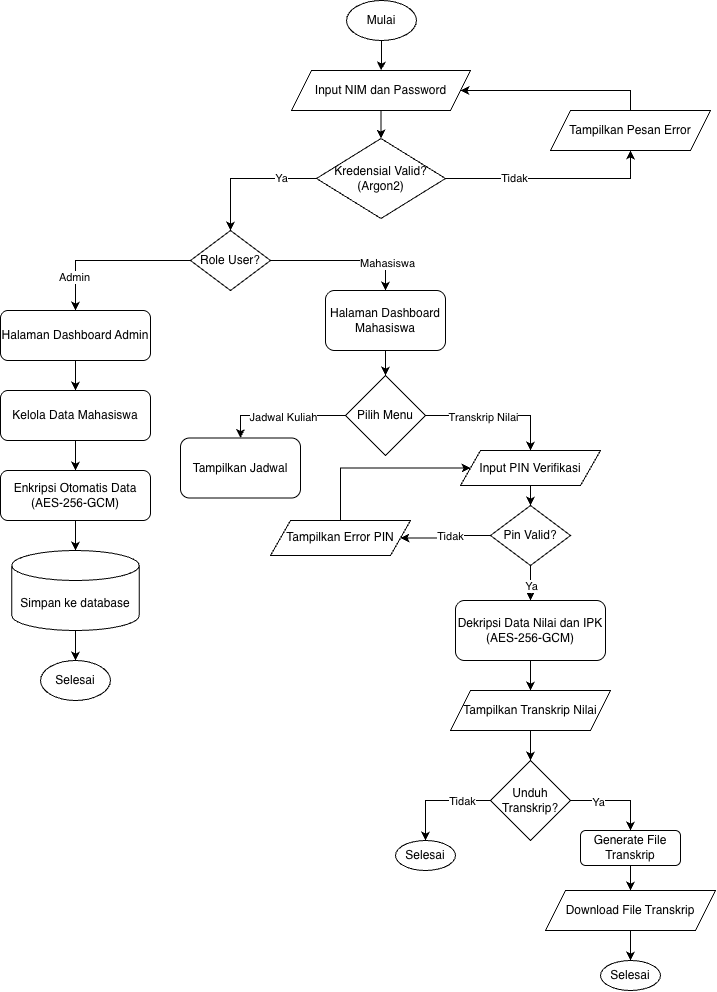

The diagram above was exported from draw.io. Its source (the exported page's mxGraphModel, read from the mxfile embedded in the PNG):
<mxGraphModel dx="893" dy="991" grid="1" gridSize="10" guides="1" tooltips="1" connect="1" arrows="1" fold="1" page="1" pageScale="1" pageWidth="827" pageHeight="1169" math="0" shadow="0">
  <root>
    <mxCell id="0" />
    <mxCell id="1" parent="0" />
    <mxCell id="NTnaWvSPqyTF4CnlCc5I-79" edge="1" parent="1" source="NTnaWvSPqyTF4CnlCc5I-63" style="edgeStyle=orthogonalEdgeStyle;rounded=0;orthogonalLoop=1;jettySize=auto;html=1;entryX=0.5;entryY=0;entryDx=0;entryDy=0;" target="NTnaWvSPqyTF4CnlCc5I-74">
      <mxGeometry relative="1" as="geometry" />
    </mxCell>
    <mxCell id="NTnaWvSPqyTF4CnlCc5I-63" parent="1" style="ellipse;whiteSpace=wrap;html=1;" value="Mulai" vertex="1">
      <mxGeometry height="40" width="70" x="1206" y="50" as="geometry" />
    </mxCell>
    <mxCell id="NTnaWvSPqyTF4CnlCc5I-80" edge="1" parent="1" source="NTnaWvSPqyTF4CnlCc5I-74" style="edgeStyle=orthogonalEdgeStyle;rounded=0;orthogonalLoop=1;jettySize=auto;html=1;entryX=0.5;entryY=0;entryDx=0;entryDy=0;" target="NTnaWvSPqyTF4CnlCc5I-75">
      <mxGeometry relative="1" as="geometry" />
    </mxCell>
    <mxCell id="NTnaWvSPqyTF4CnlCc5I-74" parent="1" style="shape=parallelogram;perimeter=parallelogramPerimeter;whiteSpace=wrap;html=1;fixedSize=1;" value="Input NIM dan Password" vertex="1">
      <mxGeometry height="40" width="179" x="1151" y="120" as="geometry" />
    </mxCell>
    <mxCell id="NTnaWvSPqyTF4CnlCc5I-82" edge="1" parent="1" source="NTnaWvSPqyTF4CnlCc5I-75" style="edgeStyle=orthogonalEdgeStyle;rounded=0;orthogonalLoop=1;jettySize=auto;html=1;entryX=0.5;entryY=1;entryDx=0;entryDy=0;" target="NTnaWvSPqyTF4CnlCc5I-81">
      <mxGeometry relative="1" as="geometry" />
    </mxCell>
    <mxCell id="NTnaWvSPqyTF4CnlCc5I-84" connectable="0" parent="NTnaWvSPqyTF4CnlCc5I-82" style="edgeLabel;html=1;align=center;verticalAlign=middle;resizable=0;points=[];" value="Tidak" vertex="1">
      <mxGeometry relative="1" x="-0.3567" y="1" as="geometry">
        <mxPoint as="offset" />
      </mxGeometry>
    </mxCell>
    <mxCell id="NTnaWvSPqyTF4CnlCc5I-86" edge="1" parent="1" source="NTnaWvSPqyTF4CnlCc5I-75" style="edgeStyle=orthogonalEdgeStyle;rounded=0;orthogonalLoop=1;jettySize=auto;html=1;entryX=0.5;entryY=0;entryDx=0;entryDy=0;" target="NTnaWvSPqyTF4CnlCc5I-85">
      <mxGeometry relative="1" as="geometry" />
    </mxCell>
    <mxCell id="NTnaWvSPqyTF4CnlCc5I-87" connectable="0" parent="NTnaWvSPqyTF4CnlCc5I-86" style="edgeLabel;html=1;align=center;verticalAlign=middle;resizable=0;points=[];" value="Ya" vertex="1">
      <mxGeometry relative="1" x="-0.4808" y="-1" as="geometry">
        <mxPoint as="offset" />
      </mxGeometry>
    </mxCell>
    <mxCell id="NTnaWvSPqyTF4CnlCc5I-75" parent="1" style="rhombus;whiteSpace=wrap;html=1;verticalAlign=middle;" value="Kredensial Valid?&lt;br&gt;(Argon2)" vertex="1">
      <mxGeometry height="80" width="129" x="1176" y="188" as="geometry" />
    </mxCell>
    <mxCell id="NTnaWvSPqyTF4CnlCc5I-83" edge="1" parent="1" source="NTnaWvSPqyTF4CnlCc5I-81" style="edgeStyle=orthogonalEdgeStyle;rounded=0;orthogonalLoop=1;jettySize=auto;html=1;entryX=1;entryY=0.5;entryDx=0;entryDy=0;exitX=0.5;exitY=0;exitDx=0;exitDy=0;" target="NTnaWvSPqyTF4CnlCc5I-74">
      <mxGeometry relative="1" as="geometry" />
    </mxCell>
    <mxCell id="NTnaWvSPqyTF4CnlCc5I-81" parent="1" style="shape=parallelogram;perimeter=parallelogramPerimeter;whiteSpace=wrap;html=1;fixedSize=1;" value="Tampilkan Pesan Error" vertex="1">
      <mxGeometry height="40" width="160" x="1410" y="160" as="geometry" />
    </mxCell>
    <mxCell id="NTnaWvSPqyTF4CnlCc5I-90" edge="1" parent="1" source="NTnaWvSPqyTF4CnlCc5I-85" style="edgeStyle=orthogonalEdgeStyle;rounded=0;orthogonalLoop=1;jettySize=auto;html=1;entryX=0.5;entryY=0;entryDx=0;entryDy=0;" target="NTnaWvSPqyTF4CnlCc5I-88">
      <mxGeometry relative="1" as="geometry" />
    </mxCell>
    <mxCell id="NTnaWvSPqyTF4CnlCc5I-92" connectable="0" parent="NTnaWvSPqyTF4CnlCc5I-90" style="edgeLabel;html=1;align=center;verticalAlign=middle;resizable=0;points=[];" value="Admin" vertex="1">
      <mxGeometry relative="1" x="0.5934" y="-2" as="geometry">
        <mxPoint as="offset" />
      </mxGeometry>
    </mxCell>
    <mxCell id="NTnaWvSPqyTF4CnlCc5I-91" edge="1" parent="1" source="NTnaWvSPqyTF4CnlCc5I-85" style="edgeStyle=orthogonalEdgeStyle;rounded=0;orthogonalLoop=1;jettySize=auto;html=1;entryX=0.5;entryY=0;entryDx=0;entryDy=0;" target="NTnaWvSPqyTF4CnlCc5I-89">
      <mxGeometry relative="1" as="geometry" />
    </mxCell>
    <mxCell id="NTnaWvSPqyTF4CnlCc5I-93" connectable="0" parent="NTnaWvSPqyTF4CnlCc5I-91" style="edgeLabel;html=1;align=center;verticalAlign=middle;resizable=0;points=[];" value="Mahasiswa" vertex="1">
      <mxGeometry relative="1" x="0.606" y="1" as="geometry">
        <mxPoint as="offset" />
      </mxGeometry>
    </mxCell>
    <mxCell id="NTnaWvSPqyTF4CnlCc5I-85" parent="1" style="rhombus;whiteSpace=wrap;html=1;" value="Role User?" vertex="1">
      <mxGeometry height="60" width="80" x="1050" y="280" as="geometry" />
    </mxCell>
    <mxCell id="NTnaWvSPqyTF4CnlCc5I-95" edge="1" parent="1" source="NTnaWvSPqyTF4CnlCc5I-88" style="edgeStyle=orthogonalEdgeStyle;rounded=0;orthogonalLoop=1;jettySize=auto;html=1;" target="NTnaWvSPqyTF4CnlCc5I-94" value="">
      <mxGeometry relative="1" as="geometry" />
    </mxCell>
    <mxCell id="NTnaWvSPqyTF4CnlCc5I-88" parent="1" style="rounded=1;whiteSpace=wrap;html=1;" value="Halaman Dashboard Admin" vertex="1">
      <mxGeometry height="50" width="150" x="860" y="360" as="geometry" />
    </mxCell>
    <mxCell id="NTnaWvSPqyTF4CnlCc5I-103" edge="1" parent="1" source="NTnaWvSPqyTF4CnlCc5I-89" style="edgeStyle=orthogonalEdgeStyle;rounded=0;orthogonalLoop=1;jettySize=auto;html=1;" target="NTnaWvSPqyTF4CnlCc5I-102" value="">
      <mxGeometry relative="1" as="geometry" />
    </mxCell>
    <mxCell id="NTnaWvSPqyTF4CnlCc5I-89" parent="1" style="rounded=1;whiteSpace=wrap;html=1;" value="Halaman Dashboard Mahasiswa" vertex="1">
      <mxGeometry height="60" width="120" x="1185" y="340" as="geometry" />
    </mxCell>
    <mxCell id="NTnaWvSPqyTF4CnlCc5I-97" edge="1" parent="1" source="NTnaWvSPqyTF4CnlCc5I-94" style="edgeStyle=orthogonalEdgeStyle;rounded=0;orthogonalLoop=1;jettySize=auto;html=1;" target="NTnaWvSPqyTF4CnlCc5I-96" value="">
      <mxGeometry relative="1" as="geometry" />
    </mxCell>
    <mxCell id="NTnaWvSPqyTF4CnlCc5I-94" parent="1" style="rounded=1;whiteSpace=wrap;html=1;" value="Kelola Data Mahasiswa" vertex="1">
      <mxGeometry height="50" width="150" x="860" y="440" as="geometry" />
    </mxCell>
    <mxCell id="NTnaWvSPqyTF4CnlCc5I-99" edge="1" parent="1" source="NTnaWvSPqyTF4CnlCc5I-96" style="edgeStyle=orthogonalEdgeStyle;rounded=0;orthogonalLoop=1;jettySize=auto;html=1;" target="NTnaWvSPqyTF4CnlCc5I-98" value="">
      <mxGeometry relative="1" as="geometry" />
    </mxCell>
    <mxCell id="NTnaWvSPqyTF4CnlCc5I-96" parent="1" style="rounded=1;whiteSpace=wrap;html=1;" value="Enkripsi Otomatis Data (AES-256-GCM)" vertex="1">
      <mxGeometry height="50" width="150" x="860" y="520" as="geometry" />
    </mxCell>
    <mxCell id="NTnaWvSPqyTF4CnlCc5I-101" edge="1" parent="1" source="NTnaWvSPqyTF4CnlCc5I-98" style="edgeStyle=orthogonalEdgeStyle;rounded=0;orthogonalLoop=1;jettySize=auto;html=1;" target="NTnaWvSPqyTF4CnlCc5I-100" value="">
      <mxGeometry relative="1" as="geometry" />
    </mxCell>
    <mxCell id="NTnaWvSPqyTF4CnlCc5I-98" parent="1" style="shape=cylinder3;whiteSpace=wrap;html=1;boundedLbl=1;backgroundOutline=1;size=15;" value="Simpan ke database" vertex="1">
      <mxGeometry height="80" width="127.5" x="871.25" y="600" as="geometry" />
    </mxCell>
    <mxCell id="NTnaWvSPqyTF4CnlCc5I-100" parent="1" style="ellipse;whiteSpace=wrap;html=1;" value="Selesai" vertex="1">
      <mxGeometry height="40" width="70" x="900" y="710" as="geometry" />
    </mxCell>
    <mxCell id="NTnaWvSPqyTF4CnlCc5I-106" edge="1" parent="1" source="NTnaWvSPqyTF4CnlCc5I-102" style="edgeStyle=orthogonalEdgeStyle;rounded=0;orthogonalLoop=1;jettySize=auto;html=1;entryX=0.5;entryY=0;entryDx=0;entryDy=0;" target="NTnaWvSPqyTF4CnlCc5I-104" value="">
      <mxGeometry relative="1" as="geometry" />
    </mxCell>
    <mxCell id="NTnaWvSPqyTF4CnlCc5I-108" connectable="0" parent="NTnaWvSPqyTF4CnlCc5I-106" style="edgeLabel;html=1;align=center;verticalAlign=middle;resizable=0;points=[];" value="Jadwal Kuliah" vertex="1">
      <mxGeometry relative="1" x="-0.025" y="1" as="geometry">
        <mxPoint as="offset" />
      </mxGeometry>
    </mxCell>
    <mxCell id="NTnaWvSPqyTF4CnlCc5I-119" edge="1" parent="1" source="NTnaWvSPqyTF4CnlCc5I-102" style="edgeStyle=orthogonalEdgeStyle;rounded=0;orthogonalLoop=1;jettySize=auto;html=1;entryX=0.5;entryY=0;entryDx=0;entryDy=0;" target="NTnaWvSPqyTF4CnlCc5I-118">
      <mxGeometry relative="1" as="geometry" />
    </mxCell>
    <mxCell id="NTnaWvSPqyTF4CnlCc5I-122" connectable="0" parent="NTnaWvSPqyTF4CnlCc5I-119" style="edgeLabel;html=1;align=center;verticalAlign=middle;resizable=0;points=[];" value="Transkrip Nilai" vertex="1">
      <mxGeometry relative="1" x="-0.1798" y="-1" as="geometry">
        <mxPoint as="offset" />
      </mxGeometry>
    </mxCell>
    <mxCell id="NTnaWvSPqyTF4CnlCc5I-102" parent="1" style="rhombus;whiteSpace=wrap;html=1;" value="Pilih Menu" vertex="1">
      <mxGeometry height="80" width="80" x="1205" y="425" as="geometry" />
    </mxCell>
    <mxCell id="NTnaWvSPqyTF4CnlCc5I-104" parent="1" style="rounded=1;whiteSpace=wrap;html=1;" value="Tampilkan Jadwal" vertex="1">
      <mxGeometry height="60" width="120" x="1040" y="487.5" as="geometry" />
    </mxCell>
    <mxCell id="NTnaWvSPqyTF4CnlCc5I-116" edge="1" parent="1" source="NTnaWvSPqyTF4CnlCc5I-109" style="edgeStyle=orthogonalEdgeStyle;rounded=0;orthogonalLoop=1;jettySize=auto;html=1;" target="NTnaWvSPqyTF4CnlCc5I-115" value="">
      <mxGeometry relative="1" as="geometry" />
    </mxCell>
    <mxCell id="NTnaWvSPqyTF4CnlCc5I-117" connectable="0" parent="NTnaWvSPqyTF4CnlCc5I-116" style="edgeLabel;html=1;align=center;verticalAlign=middle;resizable=0;points=[];" value="Ya" vertex="1">
      <mxGeometry relative="1" x="0.311" as="geometry">
        <mxPoint as="offset" />
      </mxGeometry>
    </mxCell>
    <mxCell id="NTnaWvSPqyTF4CnlCc5I-123" edge="1" parent="1" source="NTnaWvSPqyTF4CnlCc5I-109" style="edgeStyle=orthogonalEdgeStyle;rounded=0;orthogonalLoop=1;jettySize=auto;html=1;" target="NTnaWvSPqyTF4CnlCc5I-121" value="">
      <mxGeometry relative="1" as="geometry" />
    </mxCell>
    <mxCell id="NTnaWvSPqyTF4CnlCc5I-125" connectable="0" parent="NTnaWvSPqyTF4CnlCc5I-123" style="edgeLabel;html=1;align=center;verticalAlign=middle;resizable=0;points=[];" value="Tidak" vertex="1">
      <mxGeometry relative="1" x="-0.1359" y="-1" as="geometry">
        <mxPoint as="offset" />
      </mxGeometry>
    </mxCell>
    <mxCell id="NTnaWvSPqyTF4CnlCc5I-109" parent="1" style="rhombus;whiteSpace=wrap;html=1;" value="Pin Valid?" vertex="1">
      <mxGeometry height="60" width="80" x="1350" y="555" as="geometry" />
    </mxCell>
    <mxCell id="NTnaWvSPqyTF4CnlCc5I-127" edge="1" parent="1" source="NTnaWvSPqyTF4CnlCc5I-115" style="edgeStyle=orthogonalEdgeStyle;rounded=0;orthogonalLoop=1;jettySize=auto;html=1;" target="NTnaWvSPqyTF4CnlCc5I-126" value="">
      <mxGeometry relative="1" as="geometry" />
    </mxCell>
    <mxCell id="NTnaWvSPqyTF4CnlCc5I-115" parent="1" style="rounded=1;whiteSpace=wrap;html=1;" value="Dekripsi Data Nilai dan IPK&lt;br&gt;(AES-256-GCM)" vertex="1">
      <mxGeometry height="60" width="150" x="1315" y="650" as="geometry" />
    </mxCell>
    <mxCell id="NTnaWvSPqyTF4CnlCc5I-120" edge="1" parent="1" source="NTnaWvSPqyTF4CnlCc5I-118" style="edgeStyle=orthogonalEdgeStyle;rounded=0;orthogonalLoop=1;jettySize=auto;html=1;entryX=0.5;entryY=0;entryDx=0;entryDy=0;" target="NTnaWvSPqyTF4CnlCc5I-109">
      <mxGeometry relative="1" as="geometry" />
    </mxCell>
    <mxCell id="NTnaWvSPqyTF4CnlCc5I-118" parent="1" style="shape=parallelogram;perimeter=parallelogramPerimeter;whiteSpace=wrap;html=1;fixedSize=1;" value="Input PIN Verifikasi" vertex="1">
      <mxGeometry height="35" width="140" x="1320" y="500" as="geometry" />
    </mxCell>
    <mxCell id="NTnaWvSPqyTF4CnlCc5I-124" edge="1" parent="1" source="NTnaWvSPqyTF4CnlCc5I-121" style="edgeStyle=orthogonalEdgeStyle;rounded=0;orthogonalLoop=1;jettySize=auto;html=1;entryX=0;entryY=0.5;entryDx=0;entryDy=0;exitX=0.5;exitY=0;exitDx=0;exitDy=0;" target="NTnaWvSPqyTF4CnlCc5I-118">
      <mxGeometry relative="1" as="geometry">
        <Array as="points">
          <mxPoint x="1200" y="518" />
        </Array>
      </mxGeometry>
    </mxCell>
    <mxCell id="NTnaWvSPqyTF4CnlCc5I-121" parent="1" style="shape=parallelogram;perimeter=parallelogramPerimeter;whiteSpace=wrap;html=1;fixedSize=1;" value="Tampilkan Error PIN" vertex="1">
      <mxGeometry height="35" width="140" x="1130" y="570" as="geometry" />
    </mxCell>
    <mxCell id="NTnaWvSPqyTF4CnlCc5I-129" edge="1" parent="1" source="NTnaWvSPqyTF4CnlCc5I-126" style="edgeStyle=orthogonalEdgeStyle;rounded=0;orthogonalLoop=1;jettySize=auto;html=1;" target="NTnaWvSPqyTF4CnlCc5I-128" value="">
      <mxGeometry relative="1" as="geometry" />
    </mxCell>
    <mxCell id="NTnaWvSPqyTF4CnlCc5I-126" parent="1" style="shape=parallelogram;perimeter=parallelogramPerimeter;whiteSpace=wrap;html=1;fixedSize=1;" value="Tampilkan Transkrip Nilai" vertex="1">
      <mxGeometry height="40" width="160" x="1310" y="740" as="geometry" />
    </mxCell>
    <mxCell id="NTnaWvSPqyTF4CnlCc5I-131" edge="1" parent="1" source="NTnaWvSPqyTF4CnlCc5I-128" style="edgeStyle=orthogonalEdgeStyle;rounded=0;orthogonalLoop=1;jettySize=auto;html=1;entryX=0.5;entryY=0;entryDx=0;entryDy=0;" target="NTnaWvSPqyTF4CnlCc5I-130">
      <mxGeometry relative="1" as="geometry" />
    </mxCell>
    <mxCell id="NTnaWvSPqyTF4CnlCc5I-132" connectable="0" parent="NTnaWvSPqyTF4CnlCc5I-131" style="edgeLabel;html=1;align=center;verticalAlign=middle;resizable=0;points=[];" value="Tidak" vertex="1">
      <mxGeometry relative="1" x="-0.4587" as="geometry">
        <mxPoint as="offset" />
      </mxGeometry>
    </mxCell>
    <mxCell id="NTnaWvSPqyTF4CnlCc5I-134" edge="1" parent="1" source="NTnaWvSPqyTF4CnlCc5I-128" style="edgeStyle=orthogonalEdgeStyle;rounded=0;orthogonalLoop=1;jettySize=auto;html=1;entryX=0.5;entryY=0;entryDx=0;entryDy=0;" target="NTnaWvSPqyTF4CnlCc5I-133">
      <mxGeometry relative="1" as="geometry" />
    </mxCell>
    <mxCell id="NTnaWvSPqyTF4CnlCc5I-135" connectable="0" parent="NTnaWvSPqyTF4CnlCc5I-134" style="edgeLabel;html=1;align=center;verticalAlign=middle;resizable=0;points=[];" value="Ya" vertex="1">
      <mxGeometry relative="1" x="-0.4064" y="-1" as="geometry">
        <mxPoint as="offset" />
      </mxGeometry>
    </mxCell>
    <mxCell id="NTnaWvSPqyTF4CnlCc5I-128" parent="1" style="rhombus;whiteSpace=wrap;html=1;" value="Unduh&lt;div&gt;Transkrip?&lt;/div&gt;" vertex="1">
      <mxGeometry height="80" width="80" x="1350" y="810" as="geometry" />
    </mxCell>
    <mxCell id="NTnaWvSPqyTF4CnlCc5I-130" parent="1" style="ellipse;whiteSpace=wrap;html=1;" value="Selesai" vertex="1">
      <mxGeometry height="30" width="60" x="1255" y="890" as="geometry" />
    </mxCell>
    <mxCell id="NTnaWvSPqyTF4CnlCc5I-137" edge="1" parent="1" source="NTnaWvSPqyTF4CnlCc5I-133" style="edgeStyle=orthogonalEdgeStyle;rounded=0;orthogonalLoop=1;jettySize=auto;html=1;" target="NTnaWvSPqyTF4CnlCc5I-136" value="">
      <mxGeometry relative="1" as="geometry" />
    </mxCell>
    <mxCell id="NTnaWvSPqyTF4CnlCc5I-133" parent="1" style="rounded=1;whiteSpace=wrap;html=1;" value="Generate File Transkrip" vertex="1">
      <mxGeometry height="35" width="100" x="1440" y="880" as="geometry" />
    </mxCell>
    <mxCell id="NTnaWvSPqyTF4CnlCc5I-140" edge="1" parent="1" source="NTnaWvSPqyTF4CnlCc5I-136" style="edgeStyle=orthogonalEdgeStyle;rounded=0;orthogonalLoop=1;jettySize=auto;html=1;" target="NTnaWvSPqyTF4CnlCc5I-139" value="">
      <mxGeometry relative="1" as="geometry" />
    </mxCell>
    <mxCell id="NTnaWvSPqyTF4CnlCc5I-136" parent="1" style="shape=parallelogram;perimeter=parallelogramPerimeter;whiteSpace=wrap;html=1;fixedSize=1;" value="Download File Transkrip" vertex="1">
      <mxGeometry height="40" width="170" x="1405" y="940" as="geometry" />
    </mxCell>
    <mxCell id="NTnaWvSPqyTF4CnlCc5I-139" parent="1" style="ellipse;whiteSpace=wrap;html=1;" value="Selesai" vertex="1">
      <mxGeometry height="30" width="60" x="1460" y="1010" as="geometry" />
    </mxCell>
  </root>
</mxGraphModel>